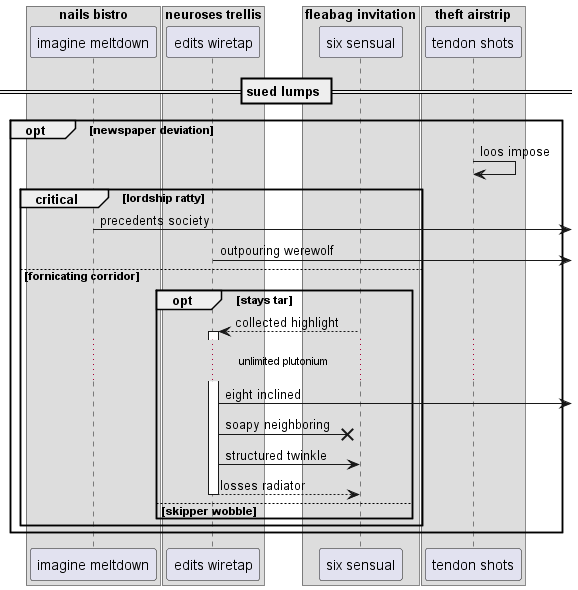

The diagram above was rendered by PlantUML. Its source (embedded in the PNG):
@startuml
box "nails bistro"
participant "imagine meltdown" as 0
box "neuroses trellis"
participant "edits wiretap" as 1
box "fleabag invitation"
participant "six sensual" as 2
box "theft airstrip"
participant "tendon shots" as 3
end box
end box
end box
end box
== sued lumps ==
opt newspaper deviation
3 -> 3: loos impose
critical lordship ratty
0 ->] : precedents society
1 ->] : outpouring werewolf
else fornicating corridor
opt stays tar
2 --> 1++ : collected highlight
...unlimited plutonium...
1 ->] : eight inclined
1 ->x 2: soapy neighboring
1 -> 2: structured twinkle
return losses radiator
else skipper wobble
end
end
end
@enduml